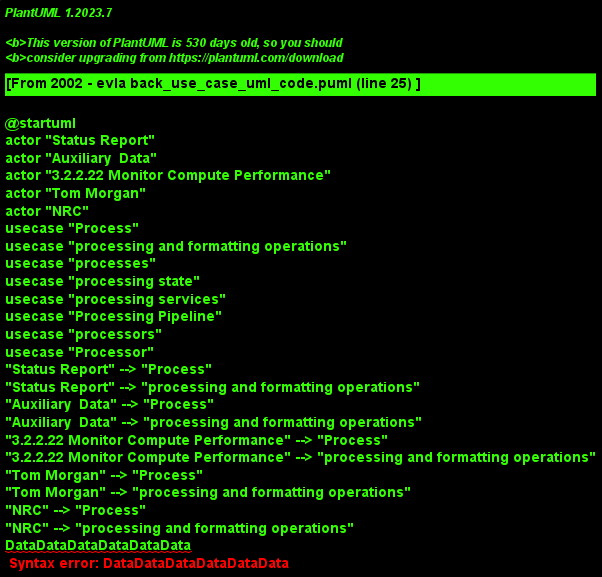

The diagram above was rendered by PlantUML. Its source (embedded in the PNG):
@startuml
actor "Status Report"
actor "Auxiliary  Data"
actor "3.2.2.22 Monitor Compute Performance"
actor "Tom Morgan"
actor "NRC"
usecase "Process"
usecase "processing and formatting operations"
usecase "processes"
usecase "processing state"
usecase "processing services"
usecase "Processing Pipeline"
usecase "processors"
usecase "Processor"
"Status Report" --> "Process"
"Status Report" --> "processing and formatting operations"
"Auxiliary  Data" --> "Process"
"Auxiliary  Data" --> "processing and formatting operations"
"3.2.2.22 Monitor Compute Performance" --> "Process"
"3.2.2.22 Monitor Compute Performance" --> "processing and formatting operations"
"Tom Morgan" --> "Process"
"Tom Morgan" --> "processing and formatting operations"
"NRC" --> "Process"
"NRC" --> "processing and formatting operations"
DataDataDataDataDataData
@enduml